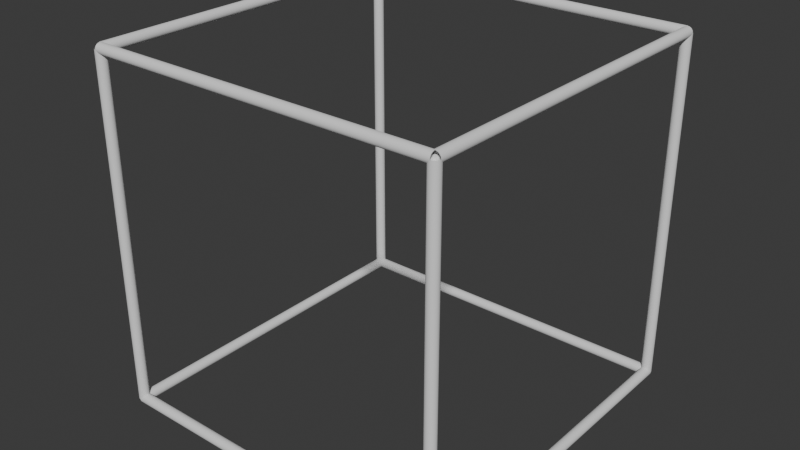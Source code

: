 # Source: Cube.blend  (saved by Blender 4.1.24; exported with 4.5.12 LTS)
import bpy
from mathutils import Matrix  # noqa: F401  (used for matrix-valued properties, if any)

bpy.ops.wm.read_factory_settings(use_empty=True)
scene = bpy.context.scene
scene.name = 'Scene'

# ---- collections
col_collection = bpy.data.collections.new('Collection'); scene.collection.children.link(col_collection)

# ---- node groups
ng_geometry_nodes = bpy.data.node_groups.new('Geometry Nodes', 'GeometryNodeTree')
_s = ng_geometry_nodes.interface.new_socket(name='Geometry', in_out='OUTPUT', socket_type='NodeSocketGeometry')
_s = ng_geometry_nodes.interface.new_socket(name='Geometry', in_out='INPUT', socket_type='NodeSocketGeometry')
ng_geometry_nodes.is_modifier = True
_N = ng_geometry_nodes.nodes; _L = ng_geometry_nodes.links
n0 = _N.new('NodeGroupInput'); n0.name = 'Group Input'; n0.location = (-340, 0)
n1 = _N.new('NodeGroupOutput'); n1.name = 'Group Output'; n1.location = (287, 5)
n2 = _N.new('GeometryNodeMeshToCurve'); n2.name = 'Mesh to Curve'; n2.location = (-172, 141)
n3 = _N.new('GeometryNodeCurveToMesh'); n3.name = 'Curve to Mesh'; n3.location = (63, 141)
n4 = _N.new('GeometryNodeCurvePrimitiveCircle'); n4.name = 'Curve Circle'; n4.location = (-47, -39)
n5 = _N.new('ShaderNodeMath'); n5.name = 'Math'; n5.location = (-262, -104)
n5.operation = 'MULTIPLY'
n5.inputs[0].default_value = 0.001
n5.inputs[1].default_value = 30.0
n6 = _N.new('GeometryNodeInputNamedAttribute'); n6.name = 'Named Attribute'; n6.location = (38, 141)
n6.inputs[0].default_value = 'radius'
n7 = _N.new('GeometryNodeSwitch'); n7.name = 'Switch'; n7.location = (38, 141)
n7.input_type = 'FLOAT'
n7.inputs[1].default_value = 1.0
_L.new(n0.outputs[0], n2.inputs[0])
_L.new(n3.outputs[0], n1.inputs[0])
_L.new(n2.outputs[0], n3.inputs[0])
_L.new(n4.outputs[0], n3.inputs[1])
_L.new(n5.outputs[0], n4.inputs[4])
_L.new(n6.outputs[1], n7.inputs[0])
_L.new(n6.outputs[0], n7.inputs[2])
_L.new(n7.outputs[0], n3.inputs[2])
n1.is_active_output = True

# ---- world
world_world = bpy.data.worlds.new('World'); scene.world = world_world
world_world.use_nodes = True; world_world.node_tree.nodes.clear()
_N = world_world.node_tree.nodes; _L = world_world.node_tree.links
n0 = _N.new('ShaderNodeOutputWorld'); n0.name = 'World Output'; n0.location = (300, 300)
n1 = _N.new('ShaderNodeBackground'); n1.name = 'Background'; n1.location = (10, 300)
n1.inputs[0].default_value = (0.05088, 0.05088, 0.05088, 1.0)
_L.new(n1.outputs[0], n0.inputs[0])
n0.is_active_output = True
world_world.color = (0.05088, 0.05088, 0.05088)
world_world.use_sun_shadow = False
world_world.sun_shadow_jitter_overblur = 0.0

# ---- meshes
me_cube_001 = bpy.data.meshes.new('Cube.001')
me_cube_001.from_pydata([(-1.0, -1.0, -1.0), (-1.0, -1.0, 1.0), (-1.0, 1.0, -1.0), (-1.0, 1.0, 1.0), (1.0, -1.0, -1.0), (1.0, -1.0, 1.0), (1.0, 1.0, -1.0), (1.0, 1.0, 1.0)], [], [(0, 1, 3, 2), (2, 3, 7, 6), (6, 7, 5, 4), (4, 5, 1, 0), (2, 6, 4, 0), (7, 3, 1, 5)])
_uv = me_cube_001.uv_layers.new(name='UVMap')
_uv.uv.foreach_set('vector', [0.375, 0.0, 0.625, 0.0, 0.625, 0.25, 0.375, 0.25, 0.375, 0.25, 0.625, 0.25, 0.625, 0.5, 0.375, 0.5, 0.375, 0.5, 0.625, 0.5, 0.625, 0.75, 0.375, 0.75, 0.375, 0.75, 0.625, 0.75, 0.625, 1.0, 0.375, 1.0, 0.125, 0.5, 0.375, 0.5, 0.375, 0.75, 0.125, 0.75, 0.625, 0.5, 0.875, 0.5, 0.875, 0.75, 0.625, 0.75])
me_cube_001.update()

# ---- objects
ob_cube = bpy.data.objects.new('Cube', me_cube_001)

# ---- transforms, parenting, visibility, modifiers, constraints
ob_cube.location = (0.0, 0.0, 0.0)
_m = ob_cube.modifiers.new('GeometryNodes', 'NODES')
_m.node_group = ng_geometry_nodes

# ---- collection membership
col_collection.objects.link(ob_cube)

# ---- scene / render settings (as saved in the file)
scene.frame_start = 1; scene.frame_end = 250; scene.frame_set(1)
scene.render.engine = 'BLENDER_EEVEE_NEXT'
scene.cycles.sampling_pattern = 'TABULATED_SOBOL'
scene.eevee.ray_tracing_options.trace_max_roughness = 0.0
bpy.context.view_layer.update()

# ---- added for rendering (the .blend has no active camera and no usable light): camera, sun
cam_auto = bpy.data.cameras.new('AutoCamera')
cam_auto.lens = 50.0
cam_auto.sensor_width = 36.0
cam_auto.clip_end = 1000.0
ob_auto_camera = bpy.data.objects.new('AutoCamera', cam_auto)
scene.collection.objects.link(ob_auto_camera)
ob_auto_camera.location = (3.30122, -3.96147, 2.64098)
ob_auto_camera.rotation_euler = (1.09748, -7.21219e-08, 0.694738)
scene.camera = ob_auto_camera
light_auto_sun = bpy.data.lights.new('AutoSun', 'SUN')
light_auto_sun.energy = 3.0
light_auto_sun.angle = 0.0523599
ob_auto_sun = bpy.data.objects.new('AutoSun', light_auto_sun)
scene.collection.objects.link(ob_auto_sun)
ob_auto_sun.rotation_euler = (0.872665, 0.174533, 0.523599)
bpy.context.view_layer.update()
